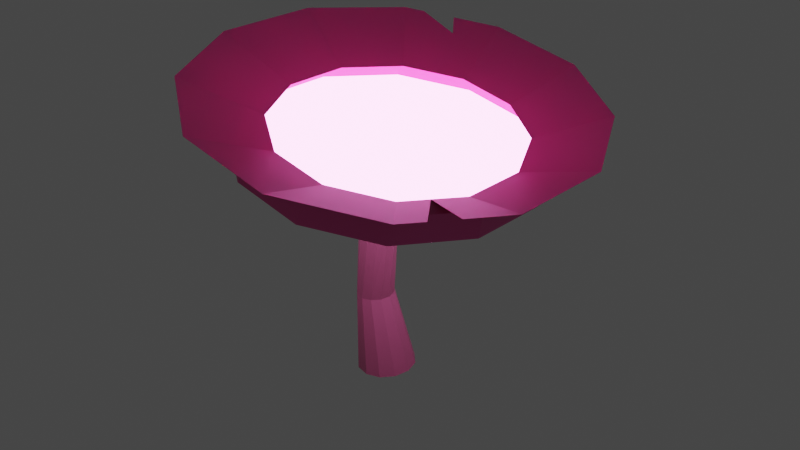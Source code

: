 # Source: GlowFlower.blend  (saved by Blender 2.92.15; exported with 4.5.12 LTS)
import bpy
from mathutils import Matrix  # noqa: F401  (used for matrix-valued properties, if any)

bpy.ops.wm.read_factory_settings(use_empty=True)
scene = bpy.context.scene
scene.name = 'Scene'

# ---- collections
col_collection = bpy.data.collections.new('Collection'); scene.collection.children.link(col_collection)

# ---- materials (node trees are filled in below, after node groups)
mat_glowflower = bpy.data.materials.new('GlowFlower')
mat_glowflower.use_transparent_shadow = False
mat_pedals = bpy.data.materials.new('Pedals')
mat_pedals.use_transparent_shadow = False
mat_stem = bpy.data.materials.new('Stem')
mat_stem.use_transparent_shadow = False

# ---- material node trees
mat_glowflower.use_nodes = True; mat_glowflower.node_tree.nodes.clear()
_N = mat_glowflower.node_tree.nodes; _L = mat_glowflower.node_tree.links
n0 = _N.new('ShaderNodeOutputMaterial'); n0.name = 'Material Output'; n0.location = (300, 300)
n1 = _N.new('ShaderNodeEmission'); n1.name = 'Emission'; n1.location = (10, 300)
n1.inputs[0].default_value = (1.0, 0.2696, 0.7142, 1.0)
n1.inputs[1].default_value = 10.0
_L.new(n1.outputs[0], n0.inputs[0])
n0.is_active_output = True
mat_pedals.use_nodes = True; mat_pedals.node_tree.nodes.clear()
_N = mat_pedals.node_tree.nodes; _L = mat_pedals.node_tree.links
n0 = _N.new('ShaderNodeBsdfPrincipled'); n0.name = 'Principled BSDF'; n0.location = (10, 300)
n0.distribution = 'GGX'
n0.subsurface_method = 'BURLEY'
n0.inputs[0].default_value = (0.8, 0.1022, 0.3729, 1.0)
n0.inputs[3].default_value = 1.45
n0.inputs[27].default_value = (0.0, 0.0, 0.0, 1.0)
n0.inputs[28].default_value = 1.0
n1 = _N.new('ShaderNodeOutputMaterial'); n1.name = 'Material Output'; n1.location = (300, 300)
_L.new(n0.outputs[0], n1.inputs[0])
n1.is_active_output = True
mat_stem.use_nodes = True; mat_stem.node_tree.nodes.clear()
_N = mat_stem.node_tree.nodes; _L = mat_stem.node_tree.links
n0 = _N.new('ShaderNodeBsdfPrincipled'); n0.name = 'Principled BSDF'; n0.location = (10, 300)
n0.distribution = 'GGX'
n0.subsurface_method = 'BURLEY'
n0.inputs[0].default_value = (0.1329, 0.07786, 0.0805, 1.0)
n0.inputs[3].default_value = 1.45
n0.inputs[27].default_value = (0.0, 0.0, 0.0, 1.0)
n0.inputs[28].default_value = 1.0
n1 = _N.new('ShaderNodeOutputMaterial'); n1.name = 'Material Output'; n1.location = (300, 300)
_L.new(n0.outputs[0], n1.inputs[0])
n1.is_active_output = True

# ---- world
world_world = bpy.data.worlds.new('World'); scene.world = world_world
world_world.use_nodes = True; world_world.node_tree.nodes.clear()
_N = world_world.node_tree.nodes; _L = world_world.node_tree.links
n0 = _N.new('ShaderNodeOutputWorld'); n0.name = 'World Output'; n0.location = (300, 300)
n1 = _N.new('ShaderNodeBackground'); n1.name = 'Background'; n1.location = (10, 300)
n1.inputs[0].default_value = (0.05088, 0.05088, 0.05088, 1.0)
_L.new(n1.outputs[0], n0.inputs[0])
n0.is_active_output = True
world_world.color = (0.05088, 0.05088, 0.05088)
world_world.use_sun_shadow = False
world_world.sun_shadow_jitter_overblur = 0.0

# ---- meshes
me_circle = bpy.data.meshes.new('Circle')
me_circle.from_pydata([(1.105e-08, 0.3061, 0.006864), (-0.1388, 0.2651, 0.006864), (-0.2404, 0.1531, 0.006864), (-0.2776, -1.085e-07, 0.006864), (-0.2404, -0.1531, 0.006864), (-0.1388, -0.2651, 0.006864), (-3.087e-08, -0.3061, 0.006864), (0.1388, -0.2651, 0.006864), (0.2404, -0.1531, 0.006864), (0.2776, -2.374e-07, 0.006864), (0.2404, 0.1531, 0.006864), (0.1388, 0.2651, 0.006864), (-0.1361, 0.1963, 0.7613), (-0.2251, 0.17, 0.7613), (-0.2902, 0.09814, 0.7613), (-0.3141, -1.212e-07, 0.7613), (-0.2902, -0.09814, 0.7613), (-0.2251, -0.17, 0.7613), (-0.1361, -0.1963, 0.7613), (-0.0471, -0.17, 0.7613), (0.01805, -0.09814, 0.7613), (0.0419, -2.039e-07, 0.7613), (0.01805, 0.09814, 0.7613), (-0.0471, 0.17, 0.7613), (-0.1287, 0.1926, 1.498), (-0.2109, 0.1496, 1.498), (-0.2609, 0.06647, 1.498), (-0.2654, -0.03443, 1.498), (-0.223, -0.1261, 1.498), (-0.1452, -0.184, 1.498), (-0.05276, -0.1926, 1.498), (0.02946, -0.1496, 1.498), (0.07949, -0.06647, 1.498), (0.0839, 0.03443, 1.498), (0.04152, 0.1261, 1.498), (-0.03629, 0.184, 1.498), (0.05276, 0.1926, 2.156), (-0.02946, 0.1496, 2.156), (-0.07949, 0.06647, 2.156), (-0.0839, -0.03443, 2.156), (-0.04152, -0.1261, 2.156), (0.03629, -0.184, 2.156), (0.1287, -0.1926, 2.156), (0.2109, -0.1496, 2.156), (0.2609, -0.06647, 2.156), (0.2654, 0.03443, 2.156), (0.223, 0.1261, 2.156), (0.1452, 0.184, 2.156), (0.05276, 0.1926, 2.202), (-0.02946, 0.1496, 2.202), (-0.07949, 0.06647, 2.202), (-0.0839, -0.03443, 2.202), (-0.04152, -0.1261, 2.202), (0.03629, -0.184, 2.202), (0.1287, -0.1926, 2.202), (0.2109, -0.1496, 2.202), (0.2609, -0.06647, 2.202), (0.2654, 0.03443, 2.202), (0.223, 0.1261, 2.202), (0.1452, 0.184, 2.202), (-0.2087, 1.541, 2.355), (-0.8574, 1.197, 2.467), (-1.252, 0.5321, 2.535), (-1.287, -0.2756, 2.541), (-0.9525, -1.009, 2.484), (-0.3387, -1.473, 2.378), (0.3902, -1.541, 2.252), (1.039, -1.197, 2.14), (1.433, -0.5321, 2.072), (1.468, 0.2756, 2.066), (1.134, 1.009, 2.124), (0.5202, 1.473, 2.23), (-0.1166, 1.476, 2.591), (-0.7376, 1.146, 2.698), (-1.115, 0.5094, 2.764), (-1.149, -0.2638, 2.769), (-0.8287, -0.9664, 2.714), (-0.241, -1.41, 2.613), (0.4568, -1.476, 2.492), (1.078, -1.146, 2.385), (1.456, -0.5094, 2.32), (1.489, 0.2638, 2.314), (1.169, 0.9664, 2.369), (0.5812, 1.41, 2.471), (-0.07228, 1.248, 2.584), (-0.5973, 0.969, 2.674), (-0.9167, 0.4307, 2.729), (-0.9449, -0.2231, 2.734), (-0.6743, -0.817, 2.687), (-0.1775, -1.192, 2.602), (0.4125, -1.248, 2.5), (0.9375, -0.969, 2.409), (1.257, -0.4307, 2.354), (1.285, 0.2231, 2.349), (1.015, 0.817, 2.396), (0.5177, 1.192, 2.482), (-0.2249, 2.033, 2.889), (-1.08, 1.579, 3.037), (-1.601, 0.7018, 3.127), (-1.647, -0.3635, 3.135), (-1.206, -1.331, 3.059), (-0.3963, -1.943, 2.919), (0.5651, -2.033, 2.753), (1.421, -1.579, 2.606), (1.941, -0.7018, 2.516), (1.987, 0.3635, 2.508), (1.546, 1.331, 2.584), (0.7365, 1.943, 2.724), (-0.9044, 1.672, 3.007), (1.087, -0.7177, 2.384), (1.546, 1.331, 2.584), (0.7365, 1.943, 2.724), (1.555, -1.353, 2.582), (1.696, -1.115, 2.558), (-0.6325, 1.817, 2.96), (-0.5083, 1.641, 2.86), (0.008744, 0.102, 2.202), (0.06483, 0.1313, 2.202), (-0.02538, 0.04534, 2.202), (-0.02839, -0.02348, 2.202), (0.0005182, -0.08601, 2.202), (0.05359, -0.1255, 2.202), (0.1166, -0.1314, 2.202), (0.1727, -0.102, 2.202), (0.2068, -0.04534, 2.202), (0.2098, 0.02348, 2.202), (0.1809, 0.08601, 2.202), (0.1279, 0.1255, 2.202), (0.008744, 0.102, 2.121), (0.06483, 0.1313, 2.121), (-0.02538, 0.04534, 2.121), (-0.02839, -0.02348, 2.121), (0.0005182, -0.08601, 2.121), (0.05359, -0.1255, 2.121), (0.1166, -0.1314, 2.121), (0.1727, -0.102, 2.121), (0.2068, -0.04534, 2.121), (0.2098, 0.02348, 2.121), (0.1809, 0.08601, 2.121), (0.1279, 0.1255, 2.121)], [], [(5, 6, 18, 17), (2, 3, 15, 14), (9, 10, 22, 21), (6, 7, 19, 18), (3, 4, 16, 15), (10, 11, 23, 22), (0, 1, 13, 12), (7, 8, 20, 19), (4, 5, 17, 16), (11, 0, 12, 23), (1, 2, 14, 13), (8, 9, 21, 20), (22, 23, 35, 34), (12, 13, 25, 24), (19, 20, 32, 31), (16, 17, 29, 28), (23, 12, 24, 35), (13, 14, 26, 25), (20, 21, 33, 32), (17, 18, 30, 29), (14, 15, 27, 26), (21, 22, 34, 33), (18, 19, 31, 30), (15, 16, 28, 27), (27, 28, 40, 39), (34, 35, 47, 46), (24, 25, 37, 36), (31, 32, 44, 43), (28, 29, 41, 40), (35, 24, 36, 47), (25, 26, 38, 37), (32, 33, 45, 44), (29, 30, 42, 41), (26, 27, 39, 38), (33, 34, 46, 45), (30, 31, 43, 42), (39, 40, 52, 51), (46, 47, 59, 58), (36, 37, 49, 48), (43, 44, 56, 55), (40, 41, 53, 52), (47, 36, 48, 59), (37, 38, 50, 49), (44, 45, 57, 56), (41, 42, 54, 53), (38, 39, 51, 50), (45, 46, 58, 57), (42, 43, 55, 54), (54, 66, 67, 55), (51, 63, 64, 52), (58, 70, 71, 59), (48, 60, 61, 49), (55, 67, 68, 56), (52, 64, 65, 53), (59, 71, 60, 48), (49, 61, 62, 50), (56, 68, 69, 57), (53, 65, 66, 54), (50, 62, 63, 51), (57, 69, 70, 58), (66, 78, 79, 67), (63, 75, 76, 64), (70, 82, 83, 71), (60, 72, 73, 61), (67, 79, 80, 68), (64, 76, 77, 65), (71, 83, 72, 60), (61, 73, 74, 62), (68, 80, 81, 69), (65, 77, 78, 66), (62, 74, 75, 63), (69, 81, 82, 70), (81, 93, 94, 82), (78, 90, 91, 79), (75, 87, 88, 76), (82, 94, 95, 83), (72, 84, 85, 73), (79, 91, 109, 92, 80), (76, 88, 89, 77), (83, 95, 84, 72), (73, 85, 86, 74), (80, 92, 93, 81), (77, 89, 90, 78), (74, 86, 87, 75), (86, 98, 99, 87), (93, 105, 106, 94), (90, 102, 103, 91), (87, 99, 100, 88), (94, 106, 107, 95), (84, 96, 114, 115, 108, 97, 85), (91, 103, 112, 109), (88, 100, 101, 89), (95, 107, 96, 84), (85, 97, 98, 86), (92, 104, 105, 93), (89, 101, 102, 90), (106, 110, 111, 107), (113, 104, 92, 109), (55, 123, 122, 54), (119, 131, 130, 118), (52, 120, 119, 51), (59, 127, 126, 58), (49, 116, 117, 48), (56, 124, 123, 55), (53, 121, 120, 52), (48, 117, 127, 59), (50, 118, 116, 49), (57, 125, 124, 56), (54, 122, 121, 53), (51, 119, 118, 50), (58, 126, 125, 57), (130, 131, 132, 133, 134, 135, 136, 137, 138, 139, 129, 128), (126, 138, 137, 125), (123, 135, 134, 122), (120, 132, 131, 119), (127, 139, 138, 126), (116, 128, 129, 117), (124, 136, 135, 123), (121, 133, 132, 120), (117, 129, 139, 127), (118, 130, 128, 116), (125, 137, 136, 124), (122, 134, 133, 121)])
me_circle.polygons.foreach_set('material_index', [2, 2, 2, 2, 2, 2, 2, 2, 2, 2, 2, 2, 2, 2, 2, 2, 2, 2, 2, 2, 2, 2, 2, 2, 2, 2, 2, 2, 2, 2, 2, 2, 2, 2, 2, 2, 2, 2, 2, 2, 2, 2, 2, 2, 2, 2, 2, 2, 0, 0, 0, 0, 0, 0, 0, 0, 0, 0, 0, 0, 1, 1, 1, 1, 1, 1, 1, 1, 1, 1, 1, 1, 1, 1, 1, 1, 1, 1, 1, 1, 1, 1, 1, 1, 1, 1, 1, 1, 1, 1, 1, 1, 1, 1, 1, 1, 0, 1, 0, 0, 0, 0, 0, 0, 0, 0, 0, 0, 0, 0, 0, 0, 0, 0, 0, 0, 0, 0, 0, 0, 0, 0, 0])
_uv = me_circle.uv_layers.new(name='UVMap')
_uv.uv.foreach_set('vector', [0.8468, 0.3694, 0.8254, 0.372, 0.8357, 0.2467, 0.8513, 0.2472, 0.9173, 0.3622, 0.8933, 0.364, 0.8833, 0.2476, 0.8989, 0.2477, 0.7603, 0.3698, 0.7383, 0.3643, 0.7675, 0.2375, 0.785, 0.2408, 0.8254, 0.372, 0.8044, 0.3734, 0.8197, 0.2456, 0.8357, 0.2467, 0.8933, 0.364, 0.8694, 0.3665, 0.8672, 0.2475, 0.8833, 0.2476, 0.7383, 0.3643, 0.7178, 0.3568, 0.7511, 0.2335, 0.7675, 0.2375, 0.6987, 0.3477, 0.6798, 0.3372, 0.7212, 0.2243, 0.7358, 0.2291, 0.8044, 0.3734, 0.7826, 0.3728, 0.8027, 0.2436, 0.8197, 0.2456, 0.8694, 0.3665, 0.8468, 0.3694, 0.8513, 0.2472, 0.8672, 0.2475, 0.7178, 0.3568, 0.6987, 0.3477, 0.7358, 0.2291, 0.7511, 0.2335, 0.6798, 0.3372, 0.6598, 0.3258, 0.7067, 0.2193, 0.7212, 0.2243, 0.7826, 0.3728, 0.7603, 0.3698, 0.785, 0.2408, 0.8027, 0.2436, 0.7675, 0.2375, 0.7511, 0.2335, 0.7671, 0.1114, 0.7828, 0.1121, 0.7358, 0.2291, 0.7212, 0.2243, 0.7384, 0.1104, 0.7526, 0.1111, 0.8197, 0.2456, 0.8027, 0.2436, 0.8159, 0.1164, 0.8315, 0.12, 0.8672, 0.2475, 0.8513, 0.2472, 0.8598, 0.1284, 0.8743, 0.1321, 0.7511, 0.2335, 0.7358, 0.2291, 0.7526, 0.1111, 0.7671, 0.1114, 0.7212, 0.2243, 0.7067, 0.2193, 0.7237, 0.1087, 0.7384, 0.1104, 0.8027, 0.2436, 0.785, 0.2408, 0.7994, 0.1137, 0.8159, 0.1164, 0.8513, 0.2472, 0.8357, 0.2467, 0.8458, 0.1242, 0.8598, 0.1284, 0.8989, 0.2477, 0.8833, 0.2476, 0.8895, 0.1348, 0.9047, 0.1363, 0.785, 0.2408, 0.7675, 0.2375, 0.7828, 0.1121, 0.7994, 0.1137, 0.8357, 0.2467, 0.8197, 0.2456, 0.8315, 0.12, 0.8458, 0.1242, 0.8833, 0.2476, 0.8672, 0.2475, 0.8743, 0.1321, 0.8895, 0.1348, 0.8895, 0.1348, 0.8743, 0.1321, 0.8857, 0.02735, 0.9011, 0.03085, 0.7828, 0.1121, 0.7671, 0.1114, 0.7874, 0.006957, 0.8017, 0.006867, 0.7526, 0.1111, 0.7384, 0.1104, 0.7593, 0.007831, 0.7735, 0.007516, 0.8315, 0.12, 0.8159, 0.1164, 0.8309, 0.0102, 0.8448, 0.01377, 0.8743, 0.1321, 0.8598, 0.1284, 0.8713, 0.02288, 0.8857, 0.02735, 0.7671, 0.1114, 0.7526, 0.1111, 0.7735, 0.007516, 0.7874, 0.006957, 0.7384, 0.1104, 0.7237, 0.1087, 0.7444, 0.007321, 0.7593, 0.007831, 0.8159, 0.1164, 0.7994, 0.1137, 0.8164, 0.007833, 0.8309, 0.0102, 0.8598, 0.1284, 0.8458, 0.1242, 0.8579, 0.01815, 0.8713, 0.02288, 0.9047, 0.1363, 0.8895, 0.1348, 0.9011, 0.03085, 0.9163, 0.03307, 0.7994, 0.1137, 0.7828, 0.1121, 0.8017, 0.006867, 0.8164, 0.007833, 0.8458, 0.1242, 0.8315, 0.12, 0.8448, 0.01377, 0.8579, 0.01815, 0.9011, 0.03085, 0.8857, 0.02735, 0.8875, 0.02062, 0.9024, 0.02407, 0.8017, 0.006867, 0.7874, 0.006957, 0.7873, 0.0002128, 0.8018, 0.0001195, 0.7735, 0.007516, 0.7593, 0.007831, 0.7594, 0.0008656, 0.7734, 0.0006932, 0.8448, 0.01377, 0.8309, 0.0102, 0.8323, 0.003512, 0.8467, 0.007168, 0.8857, 0.02735, 0.8713, 0.02288, 0.8735, 0.01626, 0.8875, 0.02062, 0.7874, 0.006957, 0.7735, 0.007516, 0.7734, 0.0006932, 0.7873, 0.0002128, 0.7593, 0.007831, 0.7444, 0.007321, 0.7446, 0.0003985, 0.7594, 0.0008656, 0.8309, 0.0102, 0.8164, 0.007833, 0.8171, 0.001089, 0.8323, 0.003512, 0.8713, 0.02288, 0.8579, 0.01815, 0.8601, 0.01159, 0.8735, 0.01626, 0.9163, 0.03307, 0.9011, 0.03085, 0.9024, 0.02407, 0.9173, 0.02643, 0.8164, 0.007833, 0.8017, 0.006867, 0.8018, 0.0001195, 0.8171, 0.001089, 0.8579, 0.01815, 0.8448, 0.01377, 0.8467, 0.007168, 0.8601, 0.01159, 0.4049, 0.5451, 0.236, 0.6768, 0.1974, 0.6033, 0.3969, 0.5304, 0.4526, 0.5673, 0.4899, 0.7801, 0.3836, 0.7691, 0.4329, 0.5658, 0.4074, 0.4785, 0.2496, 0.3381, 0.3192, 0.2773, 0.4212, 0.467, 0.4372, 0.4615, 0.4016, 0.2453, 0.4971, 0.239, 0.4552, 0.461, 0.3969, 0.5304, 0.1974, 0.6033, 0.1865, 0.5134, 0.3944, 0.5129, 0.4329, 0.5658, 0.3836, 0.7691, 0.2988, 0.7328, 0.4163, 0.5579, 0.4212, 0.467, 0.3192, 0.2773, 0.4016, 0.2453, 0.4372, 0.4615, 0.4552, 0.461, 0.4971, 0.239, 0.626, 0.256, 0.4727, 0.4698, 0.3944, 0.5129, 0.1865, 0.5134, 0.2014, 0.4205, 0.3968, 0.4942, 0.4163, 0.5579, 0.2988, 0.7328, 0.236, 0.6768, 0.4049, 0.5451, 0.4707, 0.5604, 0.6202, 0.7651, 0.4899, 0.7801, 0.4526, 0.5673, 0.3968, 0.4942, 0.2014, 0.4205, 0.2496, 0.3381, 0.4074, 0.4785, 0.236, 0.6768, 0.2062, 0.6932, 0.1639, 0.6081, 0.1974, 0.6033, 0.4899, 0.7801, 0.4873, 0.8221, 0.3706, 0.8051, 0.3836, 0.7691, 0.2496, 0.3381, 0.2204, 0.3199, 0.2956, 0.2509, 0.3192, 0.2773, 0.4016, 0.2453, 0.3879, 0.2113, 0.4932, 0.1982, 0.4971, 0.239, 0.1974, 0.6033, 0.1639, 0.6081, 0.1536, 0.5103, 0.1865, 0.5134, 0.3836, 0.7691, 0.3706, 0.8051, 0.2762, 0.7601, 0.2988, 0.7328, 0.3192, 0.2773, 0.2956, 0.2509, 0.3879, 0.2113, 0.4016, 0.2453, 0.4971, 0.239, 0.4932, 0.1982, 0.6231, 0.201, 0.626, 0.256, 0.1865, 0.5134, 0.1536, 0.5103, 0.1693, 0.4101, 0.2014, 0.4205, 0.2988, 0.7328, 0.2762, 0.7601, 0.2062, 0.6932, 0.236, 0.6768, 0.6202, 0.7651, 0.6191, 0.8162, 0.4873, 0.8221, 0.4899, 0.7801, 0.2014, 0.4205, 0.1693, 0.4101, 0.2204, 0.3199, 0.2496, 0.3381, 0.1693, 0.4101, 0.1429, 0.4009, 0.1936, 0.3016, 0.2204, 0.3199, 0.2062, 0.6932, 0.1726, 0.7174, 0.1319, 0.6118, 0.1639, 0.6081, 0.4873, 0.8221, 0.4858, 0.8557, 0.3625, 0.8385, 0.3706, 0.8051, 0.2204, 0.3199, 0.1936, 0.3016, 0.2744, 0.2219, 0.2956, 0.2509, 0.3879, 0.2113, 0.3767, 0.1701, 0.4945, 0.1608, 0.4932, 0.1982, 0.1639, 0.6081, 0.1319, 0.6118, 0.1232, 0.563, 0.1219, 0.5081, 0.1536, 0.5103, 0.3706, 0.8051, 0.3625, 0.8385, 0.2581, 0.79, 0.2762, 0.7601, 0.2956, 0.2509, 0.2744, 0.2219, 0.3767, 0.1701, 0.3879, 0.2113, 0.4932, 0.1982, 0.4945, 0.1608, 0.6162, 0.1655, 0.6231, 0.201, 0.1536, 0.5103, 0.1219, 0.5081, 0.1429, 0.4009, 0.1693, 0.4101, 0.2762, 0.7601, 0.2581, 0.79, 0.1726, 0.7174, 0.2062, 0.6932, 0.6191, 0.8162, 0.6056, 0.8537, 0.4858, 0.8557, 0.4873, 0.8221, 0.6056, 0.8537, 0.6596, 0.9797, 0.4859, 0.9999, 0.4858, 0.8557, 0.1429, 0.4009, 0.03656, 0.3639, 0.09823, 0.2259, 0.1936, 0.3016, 0.1726, 0.7174, 0.05479, 0.8001, 0.0001195, 0.6535, 0.1319, 0.6118, 0.4858, 0.8557, 0.4859, 0.9999, 0.3238, 0.9783, 0.3625, 0.8385, 0.1936, 0.3016, 0.09823, 0.2259, 0.1976, 0.1036, 0.2744, 0.2219, 0.3767, 0.1701, 0.3404, 0.02328, 0.4154, 0.0202, 0.4102, 0.05799, 0.4585, 0.00861, 0.4896, 0.0001195, 0.4945, 0.1608, 0.1319, 0.6118, 0.0001195, 0.6535, 0.002131, 0.6158, 0.1232, 0.563, 0.3625, 0.8385, 0.3238, 0.9783, 0.1706, 0.9134, 0.2581, 0.79, 0.2744, 0.2219, 0.1976, 0.1036, 0.3404, 0.02328, 0.3767, 0.1701, 0.4945, 0.1608, 0.4896, 0.0001195, 0.6596, 0.03054, 0.6162, 0.1655, 0.1219, 0.5081, 0.004219, 0.5153, 0.03656, 0.3639, 0.1429, 0.4009, 0.2581, 0.79, 0.1706, 0.9134, 0.05479, 0.8001, 0.1726, 0.7174, 0.09823, 0.2259, 0.09611, 0.2241, 0.1955, 0.1019, 0.1976, 0.1036, 0.01358, 0.5819, 0.004219, 0.5153, 0.1219, 0.5081, 0.1232, 0.563, 0.669, 0.4404, 0.6772, 0.4313, 0.6884, 0.4377, 0.6853, 0.4501, 0.7192, 0.4178, 0.7068, 0.4145, 0.7066, 0.4072, 0.7189, 0.404, 0.7206, 0.4382, 0.7127, 0.43, 0.7192, 0.4178, 0.7298, 0.4204, 0.6852, 0.3744, 0.6882, 0.3863, 0.6769, 0.3937, 0.6689, 0.3855, 0.7206, 0.3833, 0.7124, 0.3924, 0.7011, 0.386, 0.7043, 0.3736, 0.6598, 0.4232, 0.6706, 0.4197, 0.6772, 0.4313, 0.669, 0.4404, 0.7044, 0.4492, 0.7014, 0.4373, 0.7127, 0.43, 0.7206, 0.4382, 0.7043, 0.3736, 0.7011, 0.386, 0.6882, 0.3863, 0.6852, 0.3744, 0.7298, 0.4005, 0.7189, 0.404, 0.7124, 0.3924, 0.7206, 0.3833, 0.6598, 0.4033, 0.6704, 0.4059, 0.6706, 0.4197, 0.6598, 0.4232, 0.6853, 0.4501, 0.6884, 0.4377, 0.7014, 0.4373, 0.7044, 0.4492, 0.7298, 0.4204, 0.7192, 0.4178, 0.7189, 0.404, 0.7298, 0.4005, 0.6689, 0.3855, 0.6769, 0.3937, 0.6704, 0.4059, 0.6598, 0.4033, 0.7066, 0.4072, 0.7068, 0.4145, 0.7035, 0.421, 0.6979, 0.4251, 0.6917, 0.4257, 0.6863, 0.4226, 0.683, 0.4166, 0.6829, 0.4092, 0.6861, 0.4026, 0.6916, 0.3985, 0.6978, 0.398, 0.7032, 0.4011, 0.6769, 0.3937, 0.6861, 0.4026, 0.6829, 0.4092, 0.6704, 0.4059, 0.6772, 0.4313, 0.6863, 0.4226, 0.6917, 0.4257, 0.6884, 0.4377, 0.7127, 0.43, 0.7035, 0.421, 0.7068, 0.4145, 0.7192, 0.4178, 0.6882, 0.3863, 0.6916, 0.3985, 0.6861, 0.4026, 0.6769, 0.3937, 0.7124, 0.3924, 0.7032, 0.4011, 0.6978, 0.398, 0.7011, 0.386, 0.6706, 0.4197, 0.683, 0.4166, 0.6863, 0.4226, 0.6772, 0.4313, 0.7014, 0.4373, 0.6979, 0.4251, 0.7035, 0.421, 0.7127, 0.43, 0.7011, 0.386, 0.6978, 0.398, 0.6916, 0.3985, 0.6882, 0.3863, 0.7189, 0.404, 0.7066, 0.4072, 0.7032, 0.4011, 0.7124, 0.3924, 0.6704, 0.4059, 0.6829, 0.4092, 0.683, 0.4166, 0.6706, 0.4197, 0.6884, 0.4377, 0.6917, 0.4257, 0.6979, 0.4251, 0.7014, 0.4373])
me_circle.materials.append(mat_glowflower)
me_circle.materials.append(mat_pedals)
me_circle.materials.append(mat_stem)
me_circle.use_remesh_fix_poles = True
me_circle.use_remesh_preserve_attributes = False
me_circle.use_mirror_vertex_groups = False
me_circle.update()

# ---- objects
ob_circle = bpy.data.objects.new('Circle', me_circle)

# ---- transforms, parenting, visibility, modifiers, constraints
ob_circle.location = (0.0, 0.0, 0.0)
ob_circle.lineart.crease_threshold = 0.0

# ---- collection membership
col_collection.objects.link(ob_circle)

# ---- scene / render settings (as saved in the file)
scene.frame_start = 1; scene.frame_end = 250; scene.frame_set(1)
scene.render.engine = 'BLENDER_EEVEE_NEXT'
scene.cycles.use_denoising = False
scene.cycles.samples = 128
scene.cycles.sampling_pattern = 'TABULATED_SOBOL'
scene.cycles.use_adaptive_sampling = False
scene.cycles.use_light_tree = False
scene.view_settings.view_transform = 'Filmic'
bpy.context.view_layer.update()

# ---- added for rendering (the .blend has no active camera): camera
cam_auto = bpy.data.cameras.new('AutoCamera')
cam_auto.lens = 50.0
cam_auto.sensor_width = 36.0
cam_auto.clip_end = 1000.0
ob_auto_camera = bpy.data.objects.new('AutoCamera', cam_auto)
scene.collection.objects.link(ob_auto_camera)
ob_auto_camera.location = (5.98672, -6.97993, 6.22403)
ob_auto_camera.rotation_euler = (1.09748, -7.21219e-08, 0.694738)
scene.camera = ob_auto_camera
bpy.context.view_layer.update()
